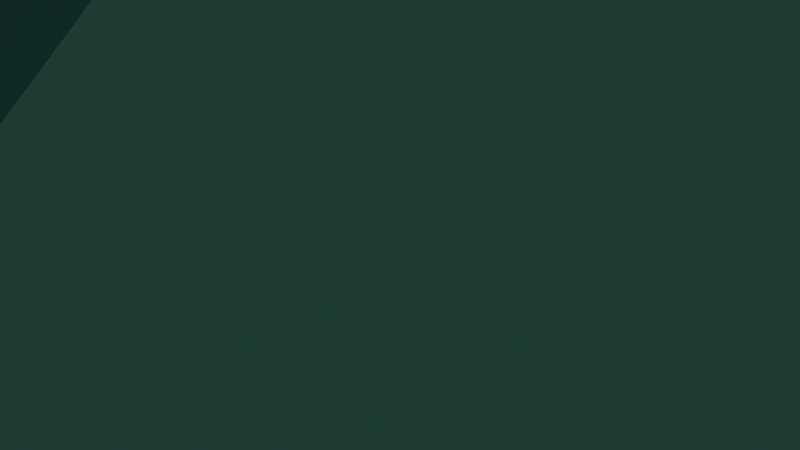 # Source: J39.GirobicupulaPentagonalElongada.blend  (saved by Blender 3.2.14; exported with 4.5.12 LTS)
import bpy
from mathutils import Matrix  # noqa: F401  (used for matrix-valued properties, if any)

bpy.ops.wm.read_factory_settings(use_empty=True)
scene = bpy.context.scene
scene.name = 'Scene'

# ---- collections
col_collection = bpy.data.collections.new('Collection'); scene.collection.children.link(col_collection)

# ---- materials (node trees are filled in below, after node groups)
mat_material = bpy.data.materials.new('Material')
mat_material.alpha_threshold = 0.0
mat_material.use_transparent_shadow = False
mat_material.line_color = (0.0, 0.0, 0.0, 1.0)
mat_material_001 = bpy.data.materials.new('Material.001')
mat_material_001.use_transparent_shadow = False
mat_material_002 = bpy.data.materials.new('Material.002')
mat_material_002.use_transparent_shadow = False
mat_material_003 = bpy.data.materials.new('Material.003')
mat_material_003.use_transparent_shadow = False

# ---- material node trees
mat_material.use_nodes = True; mat_material.node_tree.nodes.clear()
_N = mat_material.node_tree.nodes; _L = mat_material.node_tree.links
n0 = _N.new('ShaderNodeOutputMaterial'); n0.name = 'Material Output'; n0.location = (300, 300)
n1 = _N.new('ShaderNodeBsdfPrincipled'); n1.name = 'Principled BSDF'; n1.location = (10, 300)
n1.distribution = 'GGX'
n1.subsurface_method = 'RANDOM_WALK_SKIN'
n1.inputs[0].default_value = (0.2918, 0.1683, 0.4508, 1.0)
n1.inputs[2].default_value = 0.4
n1.inputs[3].default_value = 1.45
n1.inputs[27].default_value = (0.0, 0.0, 0.0, 1.0)
n1.inputs[28].default_value = 1.0
_L.new(n1.outputs[0], n0.inputs[0])
n0.is_active_output = True
mat_material_001.use_nodes = True; mat_material_001.node_tree.nodes.clear()
_N = mat_material_001.node_tree.nodes; _L = mat_material_001.node_tree.links
n0 = _N.new('ShaderNodeBsdfPrincipled'); n0.name = 'Principled BSDF'; n0.location = (10, 300)
n0.distribution = 'GGX'
n0.subsurface_method = 'RANDOM_WALK_SKIN'
n0.inputs[0].default_value = (0.04373, 0.3663, 0.305, 1.0)
n0.inputs[3].default_value = 1.45
n0.inputs[27].default_value = (0.0, 0.0, 0.0, 1.0)
n0.inputs[28].default_value = 1.0
n1 = _N.new('ShaderNodeOutputMaterial'); n1.name = 'Material Output'; n1.location = (300, 300)
_L.new(n0.outputs[0], n1.inputs[0])
n1.is_active_output = True
mat_material_002.use_nodes = True; mat_material_002.node_tree.nodes.clear()
_N = mat_material_002.node_tree.nodes; _L = mat_material_002.node_tree.links
n0 = _N.new('ShaderNodeBsdfPrincipled'); n0.name = 'Principled BSDF'; n0.location = (10, 300)
n0.distribution = 'GGX'
n0.subsurface_method = 'RANDOM_WALK_SKIN'
n0.inputs[0].default_value = (0.2051, 0.7305, 0.5647, 1.0)
n0.inputs[3].default_value = 1.45
n0.inputs[27].default_value = (0.0, 0.0, 0.0, 1.0)
n0.inputs[28].default_value = 1.0
n1 = _N.new('ShaderNodeOutputMaterial'); n1.name = 'Material Output'; n1.location = (300, 300)
_L.new(n0.outputs[0], n1.inputs[0])
n1.is_active_output = True
mat_material_003.use_nodes = True; mat_material_003.node_tree.nodes.clear()
_N = mat_material_003.node_tree.nodes; _L = mat_material_003.node_tree.links
n0 = _N.new('ShaderNodeBsdfPrincipled'); n0.name = 'Principled BSDF'; n0.location = (10, 300)
n0.distribution = 'GGX'
n0.subsurface_method = 'RANDOM_WALK_SKIN'
n0.inputs[0].default_value = (0.4621, 0.8308, 0.6654, 1.0)
n0.inputs[3].default_value = 1.45
n0.inputs[27].default_value = (0.0, 0.0, 0.0, 1.0)
n0.inputs[28].default_value = 1.0
n1 = _N.new('ShaderNodeOutputMaterial'); n1.name = 'Material Output'; n1.location = (300, 300)
_L.new(n0.outputs[0], n1.inputs[0])
n1.is_active_output = True

# ---- world
world_world = bpy.data.worlds.new('World'); scene.world = world_world
world_world.use_nodes = True; world_world.node_tree.nodes.clear()
_N = world_world.node_tree.nodes; _L = world_world.node_tree.links
n0 = _N.new('ShaderNodeOutputWorld'); n0.name = 'World Output'; n0.location = (300, 300)
n1 = _N.new('ShaderNodeBackground'); n1.name = 'Background'; n1.location = (10, 300)
n1.inputs[0].default_value = (0.05088, 0.05088, 0.05088, 1.0)
_L.new(n1.outputs[0], n0.inputs[0])
n0.is_active_output = True
world_world.color = (0.05088, 0.05088, 0.05088)
world_world.use_sun_shadow = False
world_world.sun_shadow_jitter_overblur = 0.0

# ---- cameras
cam_camera = bpy.data.cameras.new('Camera')
cam_camera.clip_end = 100.0
cam_camera.ortho_scale = 7.314

# ---- lights
light_light = bpy.data.lights.new('Light', 'POINT')
light_light.transmission_factor = 0.0
light_light.energy = 1000.0
light_light.shadow_soft_size = 0.1
light_light.shadow_maximum_resolution = 0.006
light_light.use_absolute_resolution = True

# ---- meshes
me_j39_girobicupulapentagonalelongada = bpy.data.meshes.new('J39.GirobicupulaPentagonalElongada')
me_j39_girobicupulapentagonalelongada.from_pydata([(0.2725, -2.952, 7.289), (0.2725, 2.952, 7.289), (-7.457, 0.0, 2.511), (6.329, 7.73, 0.4409), (9.282, 2.952, 2.266), (4.505, 4.777, -4.336), (1.552, 9.554, -2.511), (-3.225, 7.73, -5.464), (-4.505, 4.777, 4.336), (6.329, -7.73, 0.4409), (-1.552, -9.554, 2.511), (1.552, -9.554, -2.511), (-6.177, -2.952, -7.289), (-9.282, -2.952, -2.266), (-6.177, 2.952, -7.289), (-4.505, -4.777, 4.336), (-3.225, -7.73, -5.464), (7.457, 0.0, -2.511), (9.282, -2.952, 2.266), (-0.2725, 2.952, -7.289), (4.505, -4.777, -4.336), (-0.2725, -2.952, -7.289), (6.177, 2.952, 7.289), (-1.552, 9.554, 2.511), (6.177, -2.952, 7.289), (3.225, 7.73, 5.464), (-6.329, 7.73, -0.4409), (-9.282, 2.952, -2.266), (3.225, -7.73, 5.464), (-6.329, -7.73, -0.4409)], [], [(0, 1, 2), (3, 4, 5), (3, 5, 6), (7, 6, 5), (8, 2, 1), (9, 10, 11), (12, 13, 14), (15, 2, 13), (15, 10, 0), (15, 0, 2), (16, 11, 10), (16, 13, 12), (17, 5, 4), (17, 4, 18), (17, 18, 9), (19, 7, 5), (19, 14, 7), (19, 5, 17), (19, 12, 14), (20, 9, 11), (20, 17, 9), (20, 11, 16), (20, 19, 17), (21, 16, 12), (21, 12, 19), (21, 19, 20), (21, 20, 16), (22, 1, 0), (22, 18, 4), (22, 4, 3), (23, 3, 6), (23, 8, 1), (23, 6, 7), (24, 9, 18), (24, 18, 22), (24, 22, 0), (25, 1, 22), (25, 23, 1), (25, 22, 3), (25, 3, 23), (26, 8, 23), (26, 23, 7), (26, 2, 8), (26, 7, 14), (27, 13, 2), (27, 2, 26), (27, 14, 13), (27, 26, 14), (28, 0, 10), (28, 24, 0), (28, 10, 9), (28, 9, 24), (29, 13, 16), (29, 10, 15), (29, 16, 10), (29, 15, 13)])
me_j39_girobicupulapentagonalelongada.polygons.foreach_set('material_index', [3, 1, 2, 1, 3, 0, 0, 1, 1, 3, 0, 0, 1, 2, 1, 1, 2, 3, 1, 2, 1, 1, 3, 2, 1, 3, 1, 1, 0, 0, 0, 1, 0, 0, 0, 1, 2, 1, 0, 0, 2, 0, 1, 0, 2, 1, 0, 0, 1, 2, 0, 0, 0, 2, 0, 1])
me_j39_girobicupulapentagonalelongada.materials.append(mat_material)
me_j39_girobicupulapentagonalelongada.materials.append(mat_material_001)
me_j39_girobicupulapentagonalelongada.materials.append(mat_material_002)
me_j39_girobicupulapentagonalelongada.materials.append(mat_material_003)
me_j39_girobicupulapentagonalelongada.update()

# ---- objects
ob_light = bpy.data.objects.new('Light', light_light)
ob_camera = bpy.data.objects.new('Camera', cam_camera)
ob_j39_girobicupulapentagonalelongada = bpy.data.objects.new('J39.GirobicupulaPentagonalElongada', me_j39_girobicupulapentagonalelongada)

# ---- transforms, parenting, visibility, modifiers, constraints
ob_light.location = (4.076, 1.005, 5.904)
ob_light.rotation_euler = (0.6503, 0.05522, 1.866)
ob_light.lock_rotations_4d = False
ob_light.empty_display_type = 'ARROWS'
ob_light.color = (0.0, 0.0, 0.0, 0.0)
ob_light.lineart.crease_threshold = 0.0
ob_camera.location = (7.359, -6.926, 4.958)
ob_camera.rotation_euler = (1.109, 0.0, 0.8149)
ob_camera.lock_rotations_4d = False
ob_camera.empty_display_type = 'ARROWS'
ob_camera.color = (0.0, 0.0, 0.0, 0.0)
ob_camera.display_type = 'WIRE'
ob_camera.lineart.crease_threshold = 0.0
ob_j39_girobicupulapentagonalelongada.location = (0.0, 0.0, 0.0)
ob_j39_girobicupulapentagonalelongada.rotation_euler = (0.0, 0.5585, 0.0)

# ---- collection membership
col_collection.objects.link(ob_light)
col_collection.objects.link(ob_camera)
col_collection.objects.link(ob_j39_girobicupulapentagonalelongada)

# ---- scene / render settings (as saved in the file)
scene.camera = ob_camera
scene.frame_start = 1; scene.frame_end = 250; scene.frame_set(1)
scene.render.engine = 'BLENDER_EEVEE_NEXT'
scene.cycles.sampling_pattern = 'TABULATED_SOBOL'
scene.cycles.use_light_tree = False
scene.view_settings.view_transform = 'Filmic'
bpy.context.view_layer.update()
